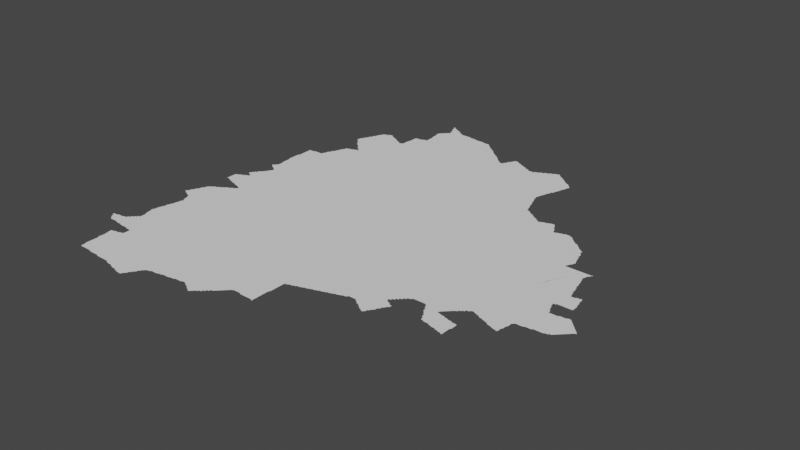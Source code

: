 # Source: new.blend  (saved by Blender 3.3.6; exported with 4.5.12 LTS)
import bpy
from mathutils import Matrix  # noqa: F401  (used for matrix-valued properties, if any)

bpy.ops.wm.read_factory_settings(use_empty=True)
scene = bpy.context.scene
scene.name = 'Scene'

# ---- collections
col_collection = bpy.data.collections.new('Collection'); scene.collection.children.link(col_collection)

# ---- node groups
ng_auto_smooth = bpy.data.node_groups.new('Auto Smooth', 'GeometryNodeTree')
_s = ng_auto_smooth.interface.new_socket(name='Geometry', in_out='OUTPUT', socket_type='NodeSocketGeometry')
_s = ng_auto_smooth.interface.new_socket(name='Geometry', in_out='INPUT', socket_type='NodeSocketGeometry')
_s = ng_auto_smooth.interface.new_socket(name='Angle', in_out='INPUT', socket_type='NodeSocketFloat')
_s.subtype = 'ANGLE'
_s.min_value = 0.0
_s.max_value = 3.142
ng_auto_smooth.is_modifier = True
_N = ng_auto_smooth.nodes; _L = ng_auto_smooth.links
n0 = _N.new('NodeGroupOutput'); n0.name = 'Group Output'; n0.location = (480, -100)
n1 = _N.new('NodeGroupInput'); n1.name = 'Group Input'; n1.location = (-420, -300)
n2 = _N.new('NodeGroupInput'); n2.name = 'Group Input.001'; n2.location = (-60, -100)
n3 = _N.new('GeometryNodeSetShadeSmooth'); n3.name = 'Set Shade Smooth'; n3.location = (120, -100)
n3.domain = 'EDGE'
n4 = _N.new('GeometryNodeSetShadeSmooth'); n4.name = 'Set Shade Smooth.001'; n4.location = (300, -100)
n5 = _N.new('GeometryNodeInputMeshEdgeAngle'); n5.name = 'Edge Angle'; n5.location = (-420, -220)
n6 = _N.new('GeometryNodeInputEdgeSmooth'); n6.name = 'Is Edge Smooth'; n6.location = (-60, -160)
n7 = _N.new('GeometryNodeInputShadeSmooth'); n7.name = 'Is Face Smooth'; n7.location = (-240, -340)
n8 = _N.new('FunctionNodeBooleanMath'); n8.name = 'Boolean Math'; n8.location = (-60, -220)
n9 = _N.new('FunctionNodeCompare'); n9.name = 'Compare'; n9.location = (-240, -180)
n9.operation = 'LESS_EQUAL'
_L.new(n5.outputs[0], n9.inputs[0])
_L.new(n4.outputs[0], n0.inputs[0])
_L.new(n1.outputs[1], n9.inputs[1])
_L.new(n9.outputs[0], n8.inputs[0])
_L.new(n7.outputs[0], n8.inputs[1])
_L.new(n2.outputs[0], n3.inputs[0])
_L.new(n6.outputs[0], n3.inputs[1])
_L.new(n3.outputs[0], n4.inputs[0])
_L.new(n8.outputs[0], n3.inputs[2])
n0.is_active_output = True

# ---- world
world_world = bpy.data.worlds.new('World'); scene.world = world_world
world_world.use_nodes = True; world_world.node_tree.nodes.clear()
_N = world_world.node_tree.nodes; _L = world_world.node_tree.links
n0 = _N.new('ShaderNodeOutputWorld'); n0.name = 'World Output'; n0.location = (300, 300)
n1 = _N.new('ShaderNodeBackground'); n1.name = 'Background'; n1.location = (10, 300)
n1.inputs[0].default_value = (0.05088, 0.05088, 0.05088, 1.0)
_L.new(n1.outputs[0], n0.inputs[0])
n0.is_active_output = True
world_world.color = (0.05088, 0.05088, 0.05088)
world_world.use_sun_shadow = False
world_world.sun_shadow_jitter_overblur = 0.0

# ---- meshes
me_mesh = bpy.data.meshes.new('Mesh')
me_mesh.from_pydata([(77.24, 16.47, -4.217e-08), (77.24, 16.47, -4.162e-08), (77.25, 16.45, -7.658e-08), (77.25, 16.47, -8.301e-08), (77.25, 16.47, -5.716e-08), (77.25, 16.47, -9.988e-08), (77.25, 16.47, -7.491e-08), (77.28, 16.42, -4.217e-08), (77.27, 16.43, -8.309e-08), (77.27, 16.45, -9.926e-08), (77.27, 16.47, -9.159e-08), (77.3, 16.4, -6.126e-08), (77.29, 16.41, -9.652e-08), (77.29, 16.47, -9.969e-08), (77.3, 16.48, -3.329e-08), (77.31, 16.39, -8.647e-08), (77.31, 16.48, -5.427e-08), (77.33, 16.39, -8.928e-08), (77.35, 16.48, -9.482e-08), (77.33, 16.48, -7.708e-08), (77.35, 16.39, -9.094e-08), (77.37, 16.39, -9.215e-08), (77.37, 16.49, -8.6e-08), (77.4, 16.38, -4.578e-08), (77.39, 16.39, -9.614e-08), (77.39, 16.49, -9.7e-08), (77.41, 16.38, -6.187e-08), (77.47, 16.48, -9.988e-08), (77.39, 16.51, -9.27e-08), (77.41, 16.51, -9.76e-08), (77.41, 16.53, -7.468e-08), (77.43, 16.38, -8.431e-08), (77.43, 16.53, -9.76e-08), (77.43, 16.55, -7.468e-08), (77.44, 16.71, -6.761e-08), (77.44, 16.73, -6.73e-08), (77.44, 16.74, -4.439e-08), (77.37, 17.16, -7.783e-08), (77.37, 17.17, -8.032e-08), (77.38, 17.18, -4.412e-08), (77.4, 17.14, -4.162e-08), (77.39, 17.15, -9.352e-08), (77.39, 17.19, -9.317e-08), (77.4, 17.22, -5.438e-08), (77.41, 17.14, -7.753e-08), (77.39, 17.21, -8.85e-08), (77.41, 17.23, -9.856e-08), (77.41, 17.25, -8.407e-08), (77.42, 17.26, -5.771e-08), (77.44, 17.12, -4.162e-08), (77.43, 17.13, -9.11e-08), (77.43, 17.27, -9.477e-08), (77.43, 17.29, -8.424e-08), (77.52, 15.94, -6.4e-08), (77.52, 15.95, -9.391e-08), (77.52, 15.97, -8.928e-08), (77.51, 15.99, -8.647e-08), (77.53, 15.93, -8.848e-08), (77.76, 16.08, -9.988e-08), (77.55, 15.93, -8.952e-08), (77.57, 15.93, -9.488e-08), (77.59, 15.93, -9.159e-08), (77.61, 15.93, -9.469e-08), (77.63, 15.93, -9.58e-08), (77.65, 15.92, -4.717e-08), (77.65, 15.93, -9.77e-08), (77.67, 15.92, -7.667e-08), (77.69, 15.92, -7.491e-08), (77.71, 15.92, -7.708e-08), (77.73, 15.92, -8.866e-08), (77.75, 15.92, -8.563e-08), (77.5, 16.12, -4.439e-08), (77.5, 16.13, -4.994e-08), (77.5, 16.15, -6.948e-08), (77.5, 16.17, -7.708e-08), (77.5, 16.19, -8.751e-08), (77.5, 16.21, -8.563e-08), (77.49, 16.23, -8.721e-08), (77.49, 16.25, -8.99e-08), (77.49, 16.26, -6.4e-08), (77.51, 16.01, -8.99e-08), (77.51, 16.03, -9.316e-08), (77.51, 16.05, -9.076e-08), (77.51, 16.07, -9.468e-08), (77.51, 16.09, -9.505e-08), (77.51, 16.11, -1.013e-07), (77.51, 16.26, -8.798e-08), (77.53, 16.27, -8.823e-08), (77.55, 16.27, -9.134e-08), (77.65, 16.27, -9.988e-08), (77.57, 16.27, -9.273e-08), (77.57, 16.28, -6.049e-08), (77.59, 16.28, -8.157e-08), (77.61, 16.29, -9.614e-08), (77.61, 16.31, -9.202e-08), (77.45, 16.38, -9.518e-08), (77.45, 16.55, -9.618e-08), (77.45, 16.57, -7.468e-08), (77.46, 16.64, -7.994e-08), (77.47, 16.37, -9.158e-08), (77.55, 16.37, -9.93e-08), (77.47, 16.57, -9.665e-08), (77.47, 16.59, -8.498e-08), (77.47, 16.61, -9.002e-08), (77.47, 16.63, -9.525e-08), (77.49, 16.37, -8.975e-08), (77.61, 16.67, -9.988e-08), (77.51, 16.37, -9.414e-08), (77.53, 16.37, -9.511e-08), (77.55, 16.36, -4.717e-08), (77.57, 16.36, -6.73e-08), (77.59, 16.36, -8.005e-08), (77.61, 16.33, -9.174e-08), (77.61, 16.35, -9.971e-08), (77.82, 16.72, -9.988e-08), (77.46, 16.65, -7.658e-08), (77.45, 16.67, -8.639e-08), (77.45, 16.69, -9.854e-08), (77.45, 16.71, -9.77e-08), (77.45, 16.77, -9.334e-08), (77.45, 16.79, -8.564e-08), (77.46, 16.81, -7.28e-08), (77.46, 16.83, -4.661e-08), (77.45, 16.75, -9.64e-08), (77.47, 16.83, -9.692e-08), (77.47, 16.85, -9.267e-08), (77.47, 16.87, -8.905e-08), (77.48, 16.89, -8.731e-08), (77.48, 16.91, -5.29e-08), (77.61, 16.89, -9.988e-08), (77.49, 16.91, -9.761e-08), (77.49, 16.93, -9.104e-08), (77.49, 16.95, -8.796e-08), (77.45, 17.12, -8.716e-08), (77.48, 17.08, -4.412e-08), (77.48, 17.09, -7.799e-08), (77.47, 17.11, -9.196e-08), (77.5, 16.97, -8.157e-08), (77.5, 16.99, -6.187e-08), (77.5, 17.03, -6.68e-08), (77.49, 17.05, -8.917e-08), (77.49, 17.07, -9.534e-08), (77.5, 17.0, -2.411e-08), (77.51, 17.01, -9.203e-08), (77.51, 17.03, -9.869e-08), (77.63, 17.21, -9.988e-08), (77.87, 17.4, -9.988e-08), (77.44, 17.31, -7.218e-08), (77.45, 17.31, -9.616e-08), (77.45, 17.33, -8.566e-08), (77.46, 17.35, -6.409e-08), (77.45, 17.59, -7.871e-08), (77.47, 17.35, -9.681e-08), (77.47, 17.36, -6.835e-08), (77.47, 17.59, -9.411e-08), (77.49, 17.37, -8.946e-08), (77.49, 17.58, -6.459e-08), (77.49, 17.59, -1.169e-07), (77.5, 17.38, -8.124e-08), (77.51, 17.39, -7.787e-08), (77.51, 17.57, -8.49e-08), (77.53, 17.39, -9.419e-08), (77.54, 17.4, -5.868e-08), (77.54, 17.56, -3.329e-08), (77.53, 17.57, -9.036e-08), (77.55, 17.41, -8.472e-08), (77.55, 17.56, -6.972e-08), (77.57, 17.41, -9.848e-08), (77.57, 17.42, -7.025e-08), (77.57, 17.55, -8.565e-08), (77.6, 17.59, -9.988e-08), (77.59, 17.43, -9.079e-08), (77.6, 17.54, -4.162e-08), (77.59, 17.55, -9.246e-08), (77.63, 17.45, -9.866e-08), (77.6, 17.44, -6.541e-08), (77.61, 17.45, -7.92e-08), (77.61, 17.54, -9.065e-08), (77.64, 17.46, -6.193e-08), (77.63, 17.53, -8.633e-08), (77.65, 17.47, -8.834e-08), (77.66, 17.52, -4.439e-08), (77.65, 17.53, -9.43e-08), (77.66, 17.58, -9.988e-08), (77.67, 17.47, -9.926e-08), (77.67, 17.48, -7.068e-08), (77.67, 17.52, -8.502e-08), (77.69, 17.49, -9.407e-08), (77.69, 17.51, -9.954e-08), (77.74, 17.58, -9.988e-08), (77.45, 17.61, -8.99e-08), (77.45, 17.63, -8.99e-08), (77.45, 17.65, -8.99e-08), (77.45, 17.67, -9.204e-08), (77.45, 17.69, -8.376e-08), (77.5, 17.63, -6.243e-08), (77.46, 17.7, -5.903e-08), (77.47, 17.7, -7.38e-08), (77.5, 17.7, -9.988e-08), (77.49, 17.71, -8.971e-08), (77.5, 17.72, -3.329e-08), (77.51, 17.72, -7.38e-08), (77.52, 17.8, -6.354e-08), (77.52, 17.8, -5.868e-08), (77.54, 17.66, -9.988e-08), (77.59, 17.71, -9.988e-08), (77.53, 17.73, -8.971e-08), (77.54, 17.74, -3.329e-08), (77.54, 17.78, -3.329e-08), (77.53, 17.79, -8.826e-08), (77.53, 17.81, -9.294e-08), (77.54, 17.83, -6.796e-08), (77.55, 17.74, -7.38e-08), (77.55, 17.78, -9.36e-08), (77.55, 17.83, -9.677e-08), (77.55, 17.85, -7.55e-08), (77.57, 17.75, -9.079e-08), (77.57, 17.77, -9.514e-08), (77.57, 17.85, -9.926e-08), (77.57, 17.87, -7.484e-08), (77.58, 17.88, -4.217e-08), (77.69, 17.86, -9.988e-08), (77.59, 17.89, -8.959e-08), (77.6, 17.9, -6.023e-08), (77.61, 17.91, -9.542e-08), (77.56, 18.06, -6.354e-08), (77.55, 18.06, -7.01e-08), (77.58, 18.04, -4.217e-08), (77.57, 18.05, -8.959e-08), (77.57, 18.07, -8.869e-08), (77.59, 18.03, -8.141e-08), (77.58, 18.08, -6.389e-08), (77.59, 18.09, -7.177e-08), (77.6, 18.11, -6.187e-08), (77.6, 18.13, -9.141e-08), (77.6, 18.15, -8.299e-08), (77.59, 18.17, -8.685e-08), (77.59, 18.19, -8.928e-08), (77.59, 18.21, -9.094e-08), (77.59, 18.23, -9.439e-08), (77.62, 17.93, -7.295e-08), (77.61, 18.02, -7.295e-08), (77.61, 18.03, -9.848e-08), (77.63, 17.93, -9.049e-08), (77.63, 17.95, -7.877e-08), (77.64, 17.96, -3.329e-08), (77.64, 18.0, -5.868e-08), (77.63, 18.01, -9.317e-08), (77.65, 17.97, -8.587e-08), (77.65, 17.99, -8.879e-08), (77.68, 18.12, -9.988e-08), (77.58, 18.26, -4.162e-08), (77.58, 18.27, -7.296e-08), (77.58, 18.29, -7.454e-08), (77.58, 18.31, -8.389e-08), (77.58, 18.33, -7.491e-08), (77.58, 18.35, -6.73e-08), (77.58, 18.37, -4.994e-08), (77.58, 18.39, -4.661e-08), (77.59, 18.25, -9.839e-08), (77.64, 18.41, -9.988e-08), (77.59, 18.39, -9.692e-08), (77.59, 18.41, -9.549e-08), (77.59, 18.43, -9.488e-08), (77.59, 18.45, -9.477e-08), (77.59, 18.47, -9.111e-08), (77.59, 18.49, -9.156e-08), (77.59, 18.51, -8.928e-08), (77.59, 18.53, -8.99e-08), (77.59, 18.54, -7.325e-08), (77.61, 18.54, -8.299e-08), (77.63, 18.54, -8.74e-08), (77.67, 18.55, -9.373e-08), (77.65, 18.55, -8.848e-08), (77.69, 18.55, -9.392e-08), (77.86, 18.38, -9.988e-08), (77.71, 18.55, -9.188e-08), (77.73, 18.55, -9.698e-08), (77.74, 18.57, -7.497e-08), (77.74, 18.58, -4.412e-08), (77.75, 18.59, -9.328e-08), (77.75, 18.61, -8.45e-08), (77.76, 18.63, -5.693e-08), (77.76, 19.04, -6.825e-08), (77.76, 19.04, -5.771e-08), (77.77, 15.91, -9.127e-08), (77.79, 15.91, -9.385e-08), (77.81, 15.91, -8.997e-08), (77.83, 15.91, -9.385e-08), (77.85, 15.91, -9.275e-08), (77.87, 15.91, -9.241e-08), (77.9, 15.9, -4.439e-08), (77.89, 15.91, -9.848e-08), (77.91, 15.9, -8.022e-08), (77.93, 15.89, -9.513e-08), (77.95, 15.89, -9.002e-08), (77.98, 15.88, -4.606e-08), (77.97, 15.89, -9.577e-08), (77.99, 15.88, -8.621e-08), (78.17, 16.11, -9.988e-08), (78.01, 15.87, -9.172e-08), (78.03, 15.87, -9.073e-08), (78.05, 15.86, -5.76e-08), (78.05, 15.87, -9.769e-08), (78.07, 15.86, -9.347e-08), (78.21, 15.97, -9.969e-08), (77.9, 16.4, -9.988e-08), (78.09, 16.73, -9.988e-08), (78.13, 16.43, -9.988e-08), (78.02, 17.05, -9.988e-08), (78.18, 17.4, -9.988e-08), (77.95, 17.72, -9.988e-08), (77.98, 18.04, -9.988e-08), (78.18, 18.3, -9.988e-08), (77.9, 18.63, -9.988e-08), (78.13, 18.6, -9.988e-08), (77.77, 18.63, -9.58e-08), (77.77, 18.65, -8.454e-08), (77.78, 18.67, -6.733e-08), (77.79, 18.67, -9.926e-08), (77.8, 18.71, -7.67e-08), (77.8, 18.72, -4.439e-08), (77.79, 18.69, -9.237e-08), (77.81, 18.73, -9.628e-08), (77.81, 18.75, -8.407e-08), (77.82, 18.76, -5.771e-08), (77.83, 18.77, -9.597e-08), (77.84, 18.8, -4.528e-08), (77.83, 18.79, -9.242e-08), (77.85, 18.8, -7.759e-08), (77.87, 18.81, -8.738e-08), (77.89, 18.81, -9.644e-08), (77.9, 18.82, -3.329e-08), (77.91, 18.82, -7.438e-08), (77.91, 18.87, -7.468e-08), (77.93, 18.83, -8.48e-08), (77.93, 18.85, -7.468e-08), (77.93, 18.87, -9.362e-08), (77.95, 18.85, -9.742e-08), (77.95, 18.83, -9.951e-08), (78.31, 18.83, -9.988e-08), (77.78, 19.02, -6.703e-08), (77.77, 19.03, -9.399e-08), (77.77, 19.05, -9.483e-08), (77.77, 19.07, -8.533e-08), (77.78, 19.09, -6.409e-08), (77.8, 19.0, -6.703e-08), (77.79, 19.01, -9.195e-08), (77.79, 19.09, -9.681e-08), (77.79, 19.11, -8.694e-08), (77.8, 19.13, -6.638e-08), (77.82, 18.97, -7.275e-08), (77.81, 18.99, -9.399e-08), (77.92, 19.15, -9.988e-08), (77.81, 19.13, -9.848e-08), (77.81, 19.15, -8.684e-08), (77.82, 19.17, -6.541e-08), (77.83, 18.95, -7.135e-08), (77.83, 18.97, -9.587e-08), (77.83, 19.17, -9.926e-08), (77.83, 19.19, -8.558e-08), (77.85, 18.93, -7.135e-08), (77.85, 18.95, -9.785e-08), (77.88, 18.91, -7.037e-08), (77.87, 18.93, -9.516e-08), (77.85, 19.21, -9.851e-08), (77.89, 18.89, -8.786e-08), (77.89, 18.91, -9.76e-08), (77.91, 18.89, -9.361e-08), (78.12, 19.05, -9.988e-08), (77.84, 19.21, -7.058e-08), (77.85, 19.23, -8.878e-08), (77.86, 19.25, -7.38e-08), (77.86, 19.26, -2.7e-08), (77.88, 19.29, -7.67e-08), (77.88, 19.3, -3.329e-08), (77.87, 19.27, -9.574e-08), (77.89, 19.3, -8.32e-08), (77.91, 19.31, -8.711e-08), (77.93, 19.31, -9.848e-08), (77.93, 19.32, -7.96e-08), (77.95, 19.33, -8.6e-08), (77.99, 19.31, -9.751e-08), (77.97, 19.33, -7.751e-08), (77.98, 19.32, -4.412e-08), (78.03, 19.29, -9.092e-08), (78.01, 19.3, -7.753e-08), (78.02, 19.3, -4.162e-08), (78.06, 19.28, -6.526e-08), (78.05, 19.28, -7.38e-08), (78.07, 19.27, -8.848e-08), (78.09, 15.85, -8.823e-08), (78.11, 15.85, -9.134e-08), (78.13, 15.84, -4.528e-08), (78.13, 15.84, -5.527e-08), (78.12, 15.85, -9.739e-08), (78.13, 15.85, -9.137e-08), (78.14, 15.85, -6.748e-08), (78.15, 15.87, -8.978e-08), (78.17, 15.91, -9.743e-08), (78.16, 15.88, -6.594e-08), (78.17, 15.89, -8.144e-08), (78.19, 15.93, -8.637e-08), (78.18, 15.91, -6.973e-08), (78.2, 15.94, -4.412e-08), (78.21, 15.95, -8.282e-08), (78.23, 15.99, -9.508e-08), (78.22, 15.97, -7.166e-08), (78.24, 16.0, -5.527e-08), (78.42, 16.22, -9.988e-08), (78.25, 16.01, -8.547e-08), (78.27, 16.02, -6.784e-08), (78.29, 16.02, -4.661e-08), (78.29, 16.03, -9.692e-08), (78.31, 16.03, -9.215e-08), (78.33, 16.03, -8.92e-08), (78.35, 16.03, -8.978e-08), (78.37, 16.04, -8.016e-08), (78.39, 16.04, -6.73e-08), (78.63, 16.35, -9.988e-08), (78.43, 16.62, -9.988e-08), (78.37, 17.06, -9.988e-08), (78.34, 16.84, -9.988e-08), (78.25, 17.72, -9.988e-08), (78.48, 17.47, -9.988e-08), (78.5, 17.63, -9.676e-08), (78.55, 17.77, -9.988e-08), (78.29, 17.98, -9.988e-08), (78.48, 18.52, -9.988e-08), (78.17, 19.23, -9.807e-08), (78.5, 19.17, -9.988e-08), (78.09, 19.25, -9.726e-08), (78.09, 19.26, -7.058e-08), (78.11, 19.25, -8.584e-08), (78.13, 19.23, -9.848e-08), (78.13, 19.24, -6.638e-08), (78.15, 19.23, -8.536e-08), (78.18, 19.25, -8.359e-08), (78.18, 19.27, -8.423e-08), (78.18, 19.29, -7.556e-08), (78.18, 19.31, -4.994e-08), (78.18, 19.32, -4.162e-08), (78.24, 19.3, -9.988e-08), (78.19, 19.33, -9.583e-08), (78.19, 19.35, -9.228e-08), (78.19, 19.37, -9.144e-08), (78.19, 19.39, -9.038e-08), (78.19, 19.42, -7.12e-08), (78.19, 19.41, -9.496e-08), (78.21, 19.43, -8.48e-08), (78.23, 19.43, -8.963e-08), (78.25, 19.43, -9.525e-08), (78.26, 19.44, -4.578e-08), (78.27, 19.44, -7.425e-08), (78.29, 19.45, -8.49e-08), (78.31, 19.45, -9.381e-08), (78.31, 19.47, -8.756e-08), (78.31, 19.49, -9.257e-08), (78.31, 19.51, -9.783e-08), (78.48, 19.46, -9.988e-08), (78.3, 19.56, -4.578e-08), (78.3, 19.57, -6.187e-08), (78.3, 19.59, -8.114e-08), (78.3, 19.61, -8.359e-08), (78.29, 19.63, -8.721e-08), (78.29, 19.65, -8.952e-08), (78.29, 19.67, -7.981e-08), (78.3, 19.68, -3.329e-08), (78.31, 19.53, -9.228e-08), (78.31, 19.55, -9.664e-08), (78.31, 19.69, -1.002e-07), (78.32, 19.7, -3.329e-08), (78.33, 19.71, -9.026e-08), (78.34, 19.72, -4.217e-08), (78.34, 19.83, -5.693e-08), (78.35, 19.73, -8.16e-08), (78.36, 19.74, -5.327e-08), (78.36, 19.78, -4.439e-08), (78.36, 19.79, -7.616e-08), (78.35, 19.81, -8.737e-08), (78.35, 19.83, -9.683e-08), (78.37, 19.75, -9.736e-08), (78.37, 19.77, -9.328e-08), (78.41, 19.85, -1.097e-07), (78.49, 19.67, -9.988e-08), (78.32, 19.88, -3.329e-08), (78.32, 19.89, -7.277e-08), (78.31, 19.9, -4.994e-08), (78.31, 19.9, -5.993e-08), (78.31, 19.9, -9.988e-08), (78.31, 19.9, -5.993e-08), (78.31, 19.9, -3.329e-08), (78.31, 19.91, -4.162e-08), (78.31, 19.91, -4.217e-08), (78.32, 19.9, -6.076e-08), (78.33, 19.85, -8.362e-08), (78.33, 19.87, -9.136e-08), (78.33, 19.89, -8.959e-08), (78.32, 19.9, -4.162e-08), (78.35, 19.87, -9.928e-08), (78.35, 19.88, -7.01e-08), (78.37, 19.85, -9.988e-08), (78.37, 19.87, -8.437e-08), (78.39, 19.85, -9.419e-08), (78.38, 19.86, -5.868e-08), (78.4, 16.04, -6.575e-08), (78.41, 16.05, -9.899e-08), (78.43, 16.05, -9.82e-08), (78.45, 16.05, -9.507e-08), (78.47, 16.05, -8.721e-08), (78.49, 16.06, -7.852e-08), (78.51, 16.06, -6.842e-08), (78.52, 16.06, -4.439e-08), (78.53, 16.07, -9.536e-08), (78.55, 16.07, -9.073e-08), (78.57, 16.07, -8.975e-08), (78.59, 16.07, -8.685e-08), (78.61, 16.08, -8.309e-08), (78.63, 16.08, -7.889e-08), (78.66, 16.06, -8.559e-08), (78.65, 16.07, -9.458e-08), (78.67, 16.06, -7.46e-08), (78.7, 16.04, -7.836e-08), (78.69, 16.05, -9.876e-08), (78.71, 16.03, -8.536e-08), (78.79, 16.64, -9.988e-08), (78.63, 16.83, -9.988e-08), (78.8, 17.19, -9.988e-08), (78.8, 17.51, -9.988e-08), (78.87, 18.02, -9.988e-08), (78.88, 17.73, -9.988e-08), (78.5, 18.14, -9.988e-08), (78.75, 18.23, -9.988e-08), (78.8, 18.5, -9.988e-08), (78.6, 18.87, -9.988e-08), (78.78, 18.72, -9.988e-08), (78.91, 19.13, -9.988e-08), (78.72, 19.41, -9.988e-08), (78.43, 19.83, -9.221e-08), (78.45, 19.81, -9.618e-08), (78.45, 19.82, -7.01e-08), (78.49, 19.79, -9.846e-08), (78.48, 19.8, -7.873e-08), (78.47, 19.81, -8.437e-08), (78.51, 19.79, -9.253e-08), (78.53, 19.79, -9.433e-08), (78.55, 19.79, -9.156e-08), (78.57, 19.79, -8.876e-08), (78.59, 19.79, -8.647e-08), (78.63, 19.78, -9.447e-08), (78.61, 19.78, -8.299e-08), (78.67, 19.77, -9.873e-08), (78.65, 19.78, -6.73e-08), (78.67, 19.78, -4.756e-08), (78.72, 19.72, -9.988e-08), (78.69, 19.77, -9.364e-08), (78.71, 19.77, -9.188e-08), (78.42, 19.84, -4.162e-08), (78.73, 16.02, -7.311e-08), (78.73, 16.03, -9.833e-08), (78.75, 16.01, -8.029e-08), (78.75, 16.14, -9.988e-08), (78.76, 16.02, -6.023e-08), (78.77, 16.03, -9.399e-08), (78.78, 16.04, -6.703e-08), (78.79, 16.05, -9.5e-08), (78.93, 16.32, -9.988e-08), (78.81, 16.06, -7.135e-08), (78.81, 16.07, -9.186e-08), (78.83, 16.07, -7.491e-08), (78.83, 16.09, -9.76e-08), (78.85, 16.11, -9.742e-08), (78.87, 16.13, -9.968e-08), (78.85, 16.09, -7.469e-08), (78.87, 16.11, -7.732e-08), (78.89, 16.13, -7.067e-08), (78.93, 16.17, -9.625e-08), (78.9, 16.14, -3.329e-08), (78.91, 16.15, -8.437e-08), (78.92, 16.16, -4.217e-08), (78.95, 16.19, -8.92e-08), (78.94, 16.18, -5.327e-08), (78.96, 16.2, -5.28e-08), (78.97, 16.21, -9.185e-08), (78.98, 16.22, -6.126e-08), (78.99, 16.23, -9.306e-08), (79.01, 16.24, -7.401e-08), (79.03, 16.24, -8.614e-08), (79.07, 16.48, -9.988e-08), (78.93, 16.65, -8.74e-08), (78.86, 16.87, -9.988e-08), (79.0, 16.81, -9.988e-08), (78.93, 16.97, -9.988e-08), (78.94, 16.92, -2.497e-08), (78.93, 17.24, -9.676e-08), (79.25, 16.97, -9.988e-08), (79.13, 17.27, -9.988e-08), (78.93, 17.44, -9.676e-08), (78.92, 17.32, -4.994e-08), (79.24, 17.52, -9.988e-08), (79.01, 17.87, -9.676e-08), (78.88, 18.26, -9.988e-08), (78.94, 18.26, -2.497e-08), (78.94, 18.35, -7.491e-08), (79.05, 18.53, -9.988e-08), (79.01, 18.91, -9.988e-08), (78.93, 18.68, -9.364e-08), (79.04, 18.69, -9.988e-08), (79.06, 19.37, -9.988e-08), (78.91, 19.51, -9.676e-08), (79.0, 19.55, -9.988e-08), (78.73, 19.77, -9.076e-08), (78.75, 19.77, -9.195e-08), (78.77, 19.77, -8.756e-08), (78.81, 19.76, -9.785e-08), (78.79, 19.76, -8.468e-08), (78.89, 19.62, -9.988e-08), (78.85, 19.75, -8.877e-08), (78.83, 19.76, -7.138e-08), (78.84, 19.76, -3.329e-08), (78.89, 19.71, -9.355e-08), (78.87, 19.73, -8.638e-08), (78.86, 19.74, -5.327e-08), (78.88, 19.72, -6.023e-08), (78.91, 19.69, -1.092e-07), (78.91, 19.7, -7.132e-08), (78.93, 19.67, -9.926e-08), (78.93, 19.69, -7.491e-08), (78.97, 19.65, -1.19e-07), (78.96, 19.66, -3.329e-08), (78.99, 19.63, -8.671e-08), (78.98, 19.64, -5.527e-08), (79.01, 19.61, -9.306e-08), (79.0, 19.62, -6.126e-08), (79.03, 19.59, -9.587e-08), (79.03, 19.6, -6.796e-08), (79.05, 16.24, -8.234e-08), (79.07, 16.24, -9.138e-08), (79.09, 16.23, -9.771e-08), (79.11, 16.23, -9.27e-08), (79.13, 16.23, -9.419e-08), (79.15, 16.23, -9.427e-08), (79.17, 16.23, -9.202e-08), (79.19, 16.23, -9.58e-08), (79.21, 16.22, -4.717e-08), (79.21, 16.23, -9.77e-08), (79.21, 16.25, -9.988e-08), (79.22, 16.27, -9.147e-08), (79.22, 16.22, -4.439e-08), (79.22, 16.23, -8.324e-08), (79.22, 16.25, -8.517e-08), (79.22, 16.29, -8.74e-08), (79.22, 16.31, -8.74e-08), (79.24, 16.67, -9.988e-08), (79.23, 16.53, -9.857e-08), (79.23, 16.42, -9.298e-08), (79.22, 16.33, -8.74e-08), (79.22, 16.35, -8.74e-08), (79.22, 16.37, -8.74e-08), (79.22, 16.39, -8.74e-08), (79.23, 16.41, -8.848e-08), (79.23, 16.46, -8.99e-08), (79.23, 16.49, -8.99e-08), (79.23, 16.55, -9.381e-08), (79.25, 16.56, -8.152e-08), (79.26, 16.56, -5.951e-08), (79.27, 16.57, -9.603e-08), (79.29, 16.57, -8.942e-08), (79.31, 16.58, -7.955e-08), (79.32, 16.58, -5.375e-08), (79.33, 16.59, -9.603e-08), (79.39, 16.61, -9.86e-08), (79.35, 16.59, -8.827e-08), (79.39, 17.17, -9.988e-08), (79.13, 17.89, -9.364e-08), (79.26, 17.77, -9.988e-08), (79.28, 17.99, -9.988e-08), (79.37, 17.87, -8.74e-08), (79.13, 18.24, -9.988e-08), (79.61, 18.3, -9.988e-08), (79.47, 18.55, -9.988e-08), (79.29, 18.8, -9.988e-08), (79.29, 19.1, -9.988e-08), (79.13, 19.51, -9.294e-08), (79.17, 19.48, -8.685e-08), (79.15, 19.49, -9.587e-08), (79.14, 19.5, -6.597e-08), (79.17, 19.47, -9.76e-08), (79.19, 19.47, -8.814e-08), (79.3, 19.46, -9.988e-08), (79.21, 19.47, -9.907e-08), (79.22, 19.5, -6.193e-08), (79.21, 19.49, -9.518e-08), (79.23, 19.51, -9.299e-08), (79.05, 19.57, -9.848e-08), (79.05, 19.59, -7.491e-08), (79.07, 19.57, -7.838e-08), (79.11, 19.53, -8.805e-08), (79.09, 19.55, -8.403e-08), (79.08, 19.56, -3.329e-08), (79.1, 19.54, -4.217e-08), (79.12, 19.52, -6.326e-08), (79.23, 19.53, -8.144e-08), (79.24, 19.54, -4.412e-08), (79.25, 19.55, -9.223e-08), (79.26, 19.57, -7.016e-08), (79.26, 19.58, -3.329e-08), (79.27, 19.59, -8.826e-08), (79.28, 19.6, -6.633e-08), (79.29, 19.59, -9.681e-08), (79.29, 19.6, -6.409e-08), (79.31, 19.59, -8.264e-08), (79.35, 19.57, -9.255e-08), (79.33, 19.57, -9.597e-08), (79.32, 19.58, -5.771e-08), (79.37, 16.6, -7.937e-08), (79.38, 16.6, -4.528e-08), (79.41, 16.61, -8.777e-08), (79.45, 16.63, -9.923e-08), (79.43, 16.62, -7.711e-08), (79.44, 16.62, -4.439e-08), (79.47, 16.63, -8.694e-08), (79.49, 16.64, -7.513e-08), (79.5, 16.64, -4.439e-08), (79.57, 16.86, -9.988e-08), (79.51, 16.65, -9.513e-08), (79.53, 16.65, -8.738e-08), (79.55, 16.66, -7.142e-08), (79.56, 16.66, -6.444e-08), (79.57, 16.67, -9.246e-08), (79.63, 16.69, -9.66e-08), (79.59, 16.67, -8.738e-08), (79.61, 16.68, -6.825e-08), (79.69, 16.71, -9.81e-08), (79.62, 16.68, -3.329e-08), (79.65, 16.69, -8.529e-08), (79.67, 16.7, -6.972e-08), (79.56, 17.35, -9.988e-08), (79.67, 17.12, -9.988e-08), (79.56, 17.62, -9.988e-08), (79.77, 17.54, -9.988e-08), (79.45, 17.85, -8.74e-08), (79.53, 18.0, -9.988e-08), (79.58, 17.84, -9.988e-08), (79.65, 18.81, -9.988e-08), (79.52, 19.28, -9.988e-08), (79.68, 19.06, -9.988e-08), (79.45, 19.51, -9.72e-08), (79.43, 19.53, -8.098e-08), (79.49, 19.49, -9.498e-08), (79.47, 19.51, -8.107e-08), (79.48, 19.5, -5.438e-08), (79.51, 19.49, -8.147e-08), (79.53, 19.49, -8.684e-08), (79.55, 19.49, -9.848e-08), (79.55, 19.5, -6.638e-08), (79.72, 19.43, -9.988e-08), (79.57, 19.51, -8.684e-08), (79.59, 19.51, -9.848e-08), (79.37, 19.55, -9.597e-08), (79.36, 19.56, -5.771e-08), (79.39, 19.55, -8.142e-08), (79.41, 19.53, -9.419e-08), (79.4, 19.54, -5.28e-08), (79.44, 19.52, -5.438e-08), (79.59, 19.52, -6.638e-08), (79.61, 19.53, -8.684e-08), (79.63, 19.53, -9.848e-08), (79.63, 19.54, -6.638e-08), (79.65, 19.55, -8.684e-08), (79.67, 19.55, -9.848e-08), (79.67, 19.56, -6.835e-08), (79.93, 16.64, -6.516e-08), (79.95, 16.63, -8.494e-08), (79.96, 16.64, -5.438e-08), (79.68, 16.7, -3.329e-08), (79.73, 16.73, -9.892e-08), (79.71, 16.71, -8.407e-08), (79.73, 16.72, -6.459e-08), (79.75, 16.73, -9.089e-08), (79.77, 16.73, -9.646e-08), (79.79, 16.73, -8.424e-08), (79.96, 17.13, -9.988e-08), (79.81, 16.72, -6.95e-08), (79.81, 16.73, -9.643e-08), (79.84, 16.7, -4.217e-08), (79.83, 16.71, -8.978e-08), (79.85, 16.69, -8.144e-08), (79.87, 16.69, -9.727e-08), (79.87, 16.68, -6.95e-08), (79.9, 16.66, -6.943e-08), (79.89, 16.67, -8.94e-08), (79.91, 16.65, -7.877e-08), (79.9, 16.75, -9.988e-08), (79.93, 16.65, -9.677e-08), (79.99, 16.87, -9.851e-08), (79.97, 16.65, -9.403e-08), (79.97, 16.67, -9.76e-08), (79.99, 16.69, -8.928e-08), (80.01, 16.73, -9.672e-08), (79.98, 16.67, -6.835e-08), (80.01, 16.71, -8.288e-08), (79.99, 16.89, -9.46e-08), (79.88, 17.34, -9.988e-08), (80.0, 17.64, -9.988e-08), (79.85, 17.93, -9.988e-08), (80.02, 17.86, -8.74e-08), (79.99, 18.27, -9.988e-08), (79.95, 18.57, -9.988e-08), (79.91, 18.89, -9.692e-08), (79.94, 18.81, -9.444e-08), (79.93, 18.83, -9.705e-08), (79.92, 18.87, -9.131e-08), (79.93, 18.85, -9.107e-08), (79.95, 18.79, -9.324e-08), (79.94, 18.82, -4.162e-08), (80.01, 18.75, -9.847e-08), (79.97, 18.79, -7.645e-08), (79.99, 18.77, -8.94e-08), (79.98, 18.78, -4.162e-08), (79.89, 18.95, -9.88e-08), (79.88, 18.99, -9.423e-08), (79.86, 19.07, -9.174e-08), (79.86, 19.05, -8.373e-08), (79.87, 19.09, -8.996e-08), (79.87, 19.01, -9.43e-08), (79.87, 19.03, -8.694e-08), (79.87, 19.11, -9.328e-08), (79.91, 18.91, -9.204e-08), (79.89, 18.97, -8.694e-08), (79.88, 19.0, -4.439e-08), (79.88, 19.12, -6.604e-08), (79.88, 19.13, -7.513e-08), (79.89, 19.15, -8.777e-08), (79.89, 19.17, -9.597e-08), (79.9, 19.19, -8.771e-08), (79.9, 18.93, -7.142e-08), (79.9, 18.94, -4.439e-08), (79.9, 19.18, -5.375e-08), (79.92, 18.88, -4.162e-08), (79.91, 19.23, -9.981e-08), (79.87, 19.39, -9.988e-08), (79.86, 19.52, -8.884e-08), (79.87, 19.51, -8.666e-08), (79.93, 19.25, -9.499e-08), (79.91, 19.48, -8.686e-08), (79.89, 19.49, -9.492e-08), (79.88, 19.5, -6.354e-08), (79.91, 19.21, -8.914e-08), (79.93, 19.27, -8.677e-08), (79.91, 19.47, -9.848e-08), (79.92, 19.23, -5.993e-08), (79.95, 19.31, -9.041e-08), (79.94, 19.46, -6.995e-08), (79.93, 19.47, -7.948e-08), (79.94, 19.28, -3.329e-08), (79.94, 19.29, -6.992e-08), (79.95, 19.33, -9.43e-08), (79.96, 19.35, -9.289e-08), (79.96, 19.44, -7.907e-08), (79.95, 19.45, -8.791e-08), (79.96, 19.34, -4.412e-08), (79.97, 19.37, -8.827e-08), (79.97, 19.39, -9.603e-08), (79.97, 19.43, -9.306e-08), (79.98, 19.4, -8.016e-08), (79.98, 19.41, -8.209e-08), (79.98, 19.42, -7.288e-08), (79.69, 19.57, -8.785e-08), (79.71, 19.57, -9.926e-08), (79.71, 19.58, -7.058e-08), (79.73, 19.59, -8.785e-08), (79.79, 19.57, -9.376e-08), (79.75, 19.59, -1.299e-07), (79.75, 19.6, -5.993e-08), (79.75, 19.6, -7.15e-08), (79.75, 19.6, -3.329e-08), (79.76, 19.6, -6.076e-08), (79.75, 19.6, -5.438e-08), (79.77, 19.59, -8.557e-08), (79.76, 19.6, -3.329e-08), (79.78, 19.58, -5.327e-08), (79.81, 19.55, -9.587e-08), (79.81, 19.56, -6.748e-08), (79.83, 19.53, -9.926e-08), (79.83, 19.55, -7.577e-08), (79.85, 19.53, -8.309e-08), (80.0, 16.7, -4.162e-08), (80.01, 16.85, -9.926e-08), (80.01, 16.86, -7.418e-08), (80.01, 16.89, -7.732e-08), (80.01, 16.91, -9.46e-08), (80.02, 16.74, -5.771e-08), (80.03, 16.75, -8.536e-08), (80.03, 16.77, -9.926e-08), (80.05, 16.83, -9.569e-08), (80.03, 16.85, -8.595e-08), (80.03, 16.91, -7.732e-08), (80.03, 16.93, -9.926e-08), (80.04, 16.77, -7.068e-08), (80.05, 16.79, -9.196e-08), (80.07, 16.81, -8.409e-08), (80.04, 16.84, -6.193e-08), (80.05, 16.93, -7.732e-08), (80.05, 16.95, -9.499e-08), (80.06, 16.8, -4.412e-08), (80.07, 16.83, -7.937e-08), (80.07, 16.95, -7.829e-08), (80.28, 16.96, -5.438e-08), (80.3, 16.92, -4.162e-08), (80.29, 16.93, -8.925e-08), (80.29, 16.95, -9.41e-08), (80.32, 16.89, -7.195e-08), (80.31, 16.91, -9.079e-08), (80.07, 16.97, -9.76e-08), (80.09, 16.99, -9.601e-08), (80.18, 17.37, -9.988e-08), (80.09, 16.97, -7.468e-08), (80.11, 16.99, -7.44e-08), (80.12, 17.0, -6.627e-08), (80.13, 17.01, -9.915e-08), (80.15, 17.01, -9.854e-08), (80.17, 17.01, -9.276e-08), (80.19, 17.01, -9.275e-08), (80.31, 17.11, -9.988e-08), (80.21, 17.01, -9.275e-08), (80.23, 17.01, -9.434e-08), (80.26, 16.99, -8.266e-08), (80.25, 17.01, -9.282e-08), (80.27, 16.97, -8.238e-08), (80.27, 16.99, -9.677e-08), (80.33, 16.97, -9.988e-08), (80.47, 17.31, -9.988e-08), (80.29, 17.63, -9.988e-08), (80.14, 17.8, -9.988e-08), (80.1, 17.86, -4.994e-08), (80.14, 17.92, -9.988e-08), (80.24, 17.88, -8.74e-08), (80.21, 18.03, -9.988e-08), (80.29, 18.28, -9.988e-08), (80.28, 18.54, -9.988e-08), (80.15, 18.67, -9.867e-08), (80.05, 18.73, -9.581e-08), (80.01, 18.76, -6.516e-08), (80.03, 18.75, -7.877e-08), (80.04, 18.74, -4.162e-08), (80.11, 18.69, -9.539e-08), (80.07, 18.71, -9.677e-08), (80.07, 18.72, -6.516e-08), (80.09, 18.71, -7.877e-08), (80.1, 18.7, -4.162e-08), (80.13, 18.67, -9.674e-08), (80.13, 18.68, -6.95e-08), (80.16, 18.68, -3.329e-08), (80.17, 18.68, -6.972e-08), (80.19, 18.69, -8.529e-08), (80.21, 18.69, -9.23e-08), (80.22, 18.7, -3.329e-08), (80.3, 18.68, -1.111e-07), (80.23, 18.7, -6.972e-08), (80.25, 18.71, -8.529e-08), (80.29, 18.69, -9.175e-08), (80.27, 18.71, -9.023e-08), (80.28, 18.71, -7.01e-08), (80.33, 18.63, -8.664e-08), (80.31, 18.65, -9.223e-08), (80.3, 18.67, -7.67e-08), (80.34, 16.85, -6.516e-08), (80.33, 16.87, -8.573e-08), (80.33, 16.89, -9.926e-08), (80.36, 16.82, -4.162e-08), (80.35, 16.83, -8.377e-08), (80.35, 16.85, -9.855e-08), (80.41, 16.97, -1.017e-07), (80.37, 16.82, -7.14e-08), (80.39, 16.81, -9.099e-08), (80.41, 16.81, -9.002e-08), (80.44, 16.8, -7.131e-08), (80.43, 16.81, -9.577e-08), (80.5, 16.87, -9.988e-08), (80.45, 16.8, -9.518e-08), (80.45, 16.96, -6.859e-08), (80.47, 16.79, -8.707e-08), (80.47, 16.95, -9.407e-08), (80.49, 16.79, -9.073e-08), (80.49, 16.95, -8.897e-08), (80.51, 16.78, -5.76e-08), (80.51, 16.79, -9.848e-08), (80.51, 16.94, -8.386e-08), (80.53, 16.78, -8.016e-08), (80.53, 16.94, -7.419e-08), (80.55, 16.77, -9.545e-08), (80.55, 16.93, -9.447e-08), (80.54, 16.94, -4.439e-08), (80.58, 16.76, -3.329e-08), (80.57, 16.77, -9.164e-08), (80.59, 16.81, -9.461e-08), (80.59, 16.93, -9.407e-08), (80.57, 16.93, -9.111e-08), (80.59, 16.76, -5.29e-08), (80.59, 16.77, -9.156e-08), (80.59, 16.79, -9.144e-08), (80.59, 16.83, -9.364e-08), (80.59, 16.85, -9.536e-08), (80.6, 16.86, -4.439e-08), (80.6, 16.87, -4.994e-08), (80.6, 16.89, -6.73e-08), (80.6, 16.91, -7.491e-08), (80.6, 16.92, -6.193e-08), (80.39, 16.99, -8.776e-08), (80.39, 16.97, -9.091e-08), (80.4, 17.0, -6.644e-08), (80.41, 17.01, -8.768e-08), (80.43, 16.96, -8.089e-08), (80.42, 17.02, -5.327e-08), (80.43, 17.03, -9.05e-08), (80.44, 17.04, -6.126e-08), (80.45, 17.05, -8.833e-08), (80.46, 16.96, -3.329e-08), (80.46, 17.06, -6.703e-08), (80.47, 17.07, -9.399e-08), (80.49, 17.08, -7.132e-08), (80.49, 17.09, -9.587e-08), (80.51, 17.11, -9.624e-08), (80.53, 17.13, -9.906e-08), (80.51, 17.1, -7.391e-08), (80.53, 17.11, -7.627e-08), (80.55, 17.13, -7.894e-08), (80.56, 17.14, -8.713e-08), (80.57, 17.15, -8.719e-08), (80.6, 17.14, -4.528e-08), (80.59, 17.15, -8.79e-08), (80.61, 17.14, -7.88e-08), (80.72, 17.33, -9.988e-08), (80.63, 17.13, -9.692e-08), (80.54, 17.7, -9.988e-08), (80.42, 17.8, -9.988e-08), (80.54, 18.09, -9.988e-08), (80.49, 17.88, -7.491e-08), (80.57, 17.9, -9.988e-08), (80.71, 17.78, -9.988e-08), (80.6, 17.86, -4.994e-08), (80.51, 18.52, -9.988e-08), (80.64, 18.37, -9.988e-08), (80.57, 18.55, -9.33e-08), (80.59, 18.53, -9.456e-08), (80.59, 18.54, -7.283e-08), (80.61, 18.53, -7.408e-08), (80.65, 18.49, -8.889e-08), (80.63, 18.51, -8.437e-08), (80.62, 18.52, -3.329e-08), (80.34, 18.6, -8.311e-08), (80.33, 18.61, -9.597e-08), (80.32, 18.64, -4.412e-08), (80.35, 18.59, -9.349e-08), (80.37, 18.59, -9.857e-08), (80.37, 18.6, -6.144e-08), (80.39, 18.6, -8.548e-08), (80.41, 18.61, -8.823e-08), (80.43, 18.61, -9.12e-08), (80.44, 18.62, -3.329e-08), (80.45, 18.62, -6.326e-08), (80.47, 18.62, -8.651e-08), (80.49, 18.61, -9.926e-08), (80.49, 18.62, -7.693e-08), (80.51, 18.61, -7.794e-08), (80.53, 18.59, -8.768e-08), (80.52, 18.6, -4.217e-08), (80.55, 18.57, -9.185e-08), (80.54, 18.58, -5.28e-08), (80.56, 18.56, -6.873e-08), (80.65, 17.12, -8.06e-08), (80.65, 17.13, -9.848e-08), (80.67, 17.11, -8.49e-08), (80.7, 17.1, -4.439e-08), (80.69, 17.11, -9.369e-08), (80.71, 17.1, -7.616e-08), (80.73, 17.09, -9.136e-08), (80.75, 17.08, -5.693e-08), (80.75, 17.09, -9.974e-08), (80.77, 17.07, -8.362e-08), (80.8, 17.06, -4.162e-08), (80.79, 17.07, -9.598e-08), (80.81, 17.06, -8.403e-08), (80.83, 17.05, -8.751e-08), (80.87, 17.09, -9.476e-08), (80.86, 17.04, -5.951e-08), (80.85, 17.05, -9.562e-08), (80.86, 17.04, -6.193e-08), (80.87, 17.05, -8.721e-08), (80.87, 17.07, -8.942e-08), (80.88, 17.13, -8.556e-08), (80.89, 17.17, -9.59e-08), (80.89, 17.19, -9.254e-08), (80.91, 17.21, -9.735e-08), (80.88, 17.1, -3.329e-08), (80.88, 17.11, -6.187e-08), (80.89, 17.15, -8.674e-08), (80.9, 17.2, -4.162e-08), (80.93, 17.21, -9.159e-08), (81.0, 17.28, -9.988e-08), (80.95, 17.21, -9.018e-08), (80.83, 17.61, -9.988e-08), (80.97, 17.42, -9.988e-08), (80.94, 17.57, -9.988e-08), (80.76, 17.89, -9.364e-08), (80.8, 17.85, -8.74e-08), (80.88, 17.83, -9.988e-08), (81.01, 17.7, -9.988e-08), (80.96, 17.82, -9.988e-08), (80.9, 18.16, -9.908e-08), (80.75, 18.21, -9.964e-08), (80.73, 18.18, -9.358e-08), (80.73, 18.16, -8.449e-08), (80.74, 18.19, -8.489e-08), (80.74, 18.16, -8.359e-08), (80.74, 18.18, -4.412e-08), (80.76, 18.22, -6.432e-08), (80.76, 18.23, -7.38e-08), (80.79, 18.16, -8.347e-08), (80.81, 18.16, -7.915e-08), (80.83, 18.16, -8.324e-08), (80.85, 18.16, -8.324e-08), (80.87, 18.16, -8.324e-08), (80.97, 17.93, -9.998e-08), (80.91, 18.16, -9.542e-08), (80.89, 18.16, -8.886e-08), (80.95, 18.03, -9.506e-08), (80.94, 18.09, -8.507e-08), (80.95, 18.13, -9.755e-08), (80.97, 18.15, -9.413e-08), (80.93, 18.16, -8.74e-08), (80.97, 17.95, -9.433e-08), (80.96, 18.01, -7.485e-08), (80.95, 18.05, -8.874e-08), (80.94, 18.07, -8.334e-08), (80.95, 18.11, -8.437e-08), (80.95, 18.16, -8.74e-08), (80.64, 18.5, -4.412e-08), (80.67, 18.47, -9.317e-08), (80.66, 18.48, -6.126e-08), (80.71, 18.43, -9.336e-08), (80.69, 18.45, -9.677e-08), (80.69, 18.46, -7.132e-08), (80.73, 18.39, -8.865e-08), (80.71, 18.41, -9.848e-08), (80.71, 18.45, -7.491e-08), (80.75, 18.31, -9.283e-08), (80.74, 18.35, -7.802e-08), (80.73, 18.35, -9.77e-08), (80.73, 18.37, -8.894e-08), (80.72, 18.41, -5.993e-08), (80.76, 18.27, -8.947e-08), (80.75, 18.29, -9.603e-08), (80.74, 18.33, -8.152e-08), (80.77, 18.25, -8.823e-08), (80.76, 18.28, -5.375e-08), (80.97, 17.21, -8.788e-08), (80.99, 17.22, -8.468e-08), (81.01, 17.22, -7.816e-08), (81.03, 17.22, -6.48e-08), (81.04, 17.22, -4.578e-08), (81.05, 17.23, -9.614e-08), (81.07, 17.23, -9.228e-08), (81.09, 17.23, -9.094e-08), (81.11, 17.23, -8.928e-08), (81.17, 17.25, -9.887e-08), (81.13, 17.23, -8.647e-08), (81.15, 17.24, -8.234e-08), (81.17, 17.24, -6.68e-08), (81.19, 17.25, -7.073e-08), (81.2, 17.26, -3.329e-08), (81.21, 17.27, -8.293e-08), (81.22, 17.28, -4.217e-08), (81.01, 17.49, -9.814e-08), (80.98, 17.58, -7.18e-08), (80.97, 17.59, -9.51e-08), (80.99, 17.53, -9.926e-08), (80.99, 17.55, -8.934e-08), (80.98, 17.57, -8.025e-08), (81.01, 17.51, -8.498e-08), (81.0, 17.53, -6.68e-08), (81.03, 17.49, -9.347e-08), (81.05, 17.49, -9.418e-08), (81.16, 17.4, -9.988e-08), (81.09, 17.49, -9.872e-08), (81.07, 17.49, -9.491e-08), (81.1, 17.5, -4.578e-08), (81.11, 17.5, -5.842e-08), (81.13, 17.5, -8.338e-08), (81.15, 17.5, -8.234e-08), (81.17, 17.51, -9.085e-08), (81.23, 17.47, -9.489e-08), (81.19, 17.51, -8.774e-08), (81.21, 17.49, -9.399e-08), (81.2, 17.5, -6.597e-08), (81.23, 17.29, -8.602e-08), (81.22, 17.48, -6.633e-08), (81.24, 17.3, -6.805e-08), (81.25, 17.31, -8.928e-08), (81.27, 17.43, -8.801e-08), (81.25, 17.45, -9.05e-08), (81.24, 17.46, -6.126e-08), (81.26, 17.32, -7.318e-08), (81.27, 17.33, -8.577e-08), (81.26, 17.44, -5.327e-08), (80.97, 17.61, -8.99e-08), (80.97, 17.62, -7.741e-08), (80.97, 17.61, -4.162e-08), (80.97, 17.62, -4.994e-08), (80.98, 17.62, -4.994e-08), (80.97, 17.6, -6.076e-08), (80.99, 17.85, -9.748e-08), (80.99, 17.89, -9.159e-08), (80.98, 17.93, -7.886e-08), (80.99, 17.62, -4.661e-08), (80.99, 17.63, -9.692e-08), (80.99, 17.87, -9.104e-08), (80.98, 17.91, -8.089e-08), (81.01, 17.63, -9.562e-08), (81.01, 17.79, -9.486e-08), (81.01, 17.81, -8.707e-08), (81.0, 17.83, -7.852e-08), (81.0, 17.85, -5.76e-08), (81.03, 17.63, -9.506e-08), (81.03, 17.79, -9.002e-08), (81.05, 17.63, -9.275e-08), (81.05, 17.79, -9.487e-08), (81.06, 17.8, -4.439e-08), (81.07, 17.63, -9.275e-08), (81.07, 17.8, -7.14e-08), (81.09, 17.63, -9.403e-08), (81.09, 17.8, -8.386e-08), (81.11, 17.63, -9.156e-08), (81.12, 17.74, -6.221e-08), (81.11, 17.75, -9.28e-08), (81.11, 17.77, -9.128e-08), (81.11, 17.79, -8.768e-08), (81.1, 17.81, -7.612e-08), (81.13, 17.63, -8.403e-08), (81.13, 17.65, -9.144e-08), (81.13, 17.67, -8.952e-08), (81.13, 17.69, -8.48e-08), (81.12, 17.71, -7.816e-08), (81.12, 17.73, -5.842e-08), (80.97, 17.97, -8.823e-08), (80.96, 17.99, -8.359e-08), (80.96, 18.02, -3.329e-08), (80.96, 18.13, -7.01e-08), (80.97, 18.16, -8.74e-08), (80.98, 18.16, -3.329e-08), (80.98, 18.17, -6.946e-08), (80.98, 18.17, -5.993e-08), (80.98, 18.17, -4.994e-08), (80.99, 18.17, -3.329e-08), (80.98, 18.16, -6.076e-08), (81.28, 17.34, -6.126e-08), (81.29, 17.35, -9.317e-08), (81.31, 17.37, -1.001e-07), (81.29, 17.41, -8.602e-08), (81.28, 17.42, -4.217e-08), (81.3, 17.36, -6.703e-08), (81.31, 17.39, -8.293e-08), (81.3, 17.4, -4.217e-08), (81.32, 17.37, -6.112e-08), (81.32, 17.38, -3.329e-08), (77.58, 17.65, 0.0), (77.62, 17.65, 0.0), (77.67, 17.64, 0.0), (77.74, 17.64, -2.497e-08), (78.94, 17.38, 0.0), (78.94, 19.58, 0.0), (78.95, 19.67, 1.242e-08), (79.66, 17.9, -7.491e-08)], [], [(4, 0, 1), (4, 5, 3), (5, 9, 2), (13, 7, 8), (13, 8, 9), (10, 13, 9), (16, 18, 13), (27, 12, 18), (27, 21, 12), (22, 25, 27), (27, 23, 24), (28, 27, 25), (31, 26, 27), (29, 27, 28), (30, 27, 29), (41, 37, 38), (39, 41, 38), (43, 46, 45), (46, 44, 41), (46, 41, 45), (48, 46, 47), (58, 55, 56), (60, 59, 54), (62, 61, 60), (66, 64, 65), (69, 68, 66), (85, 71, 72), (85, 72, 73), (85, 73, 74), (85, 75, 76), (85, 76, 77), (86, 77, 78), (79, 86, 78), (58, 56, 80), (58, 81, 82), (58, 83, 84), (88, 89, 85), (92, 89, 90), (94, 89, 93), (58, 85, 89), (33, 96, 32), (100, 95, 27), (97, 101, 96), (102, 27, 101), (106, 102, 103), (106, 103, 104), (107, 105, 100), (113, 111, 100), (112, 89, 94), (113, 100, 27), (36, 34, 35), (98, 115, 116), (123, 118, 34), (121, 119, 120), (106, 104, 98), (106, 123, 119), (129, 119, 121), (124, 129, 121), (125, 129, 124), (129, 125, 126), (132, 129, 131), (129, 127, 130), (114, 106, 129), (133, 49, 50), (145, 133, 46), (145, 46, 51), (141, 134, 135), (145, 136, 133), (137, 129, 132), (138, 129, 137), (145, 141, 136), (143, 129, 142), (145, 144, 140), (145, 140, 141), (145, 129, 144), (145, 51, 147), (148, 145, 147), (149, 145, 148), (150, 145, 149), (153, 155, 152), (158, 145, 155), (159, 145, 158), (164, 160, 157), (162, 145, 161), (170, 166, 164), (168, 145, 167), (171, 174, 145), (177, 172, 173), (177, 173, 170), (176, 174, 175), (178, 180, 174), (183, 179, 177), (183, 177, 170), (186, 181, 182), (185, 187, 184), (188, 186, 183), (188, 146, 187), (154, 151, 190), (195, 190, 191), (195, 191, 192), (198, 193, 196), (197, 198, 196), (200, 198, 199), (205, 195, 198), (201, 205, 198), (203, 209, 202), (207, 205, 206), (213, 208, 209), (213, 209, 210), (211, 213, 210), (170, 164, 195), (1266, 195, 204), (214, 221, 213), (215, 221, 214), (217, 205, 216), (219, 221, 218), (1267, 170, 1266), (222, 221, 219), (223, 224, 222), (1268, 170, 1267), (221, 1267, 205), (1269, 183, 1268), (229, 225, 226), (250, 227, 228), (231, 228, 229), (232, 250, 231), (233, 250, 232), (250, 235, 236), (250, 236, 237), (250, 237, 238), (240, 221, 224), (250, 241, 242), (245, 243, 244), (250, 246, 247), (221, 248, 249), (256, 260, 255), (257, 260, 256), (258, 260, 257), (260, 252, 254), (262, 260, 261), (266, 260, 265), (267, 260, 266), (268, 260, 267), (269, 260, 268), (250, 239, 259), (260, 262, 263), (260, 263, 264), (250, 259, 260), (271, 272, 260), (274, 260, 272), (275, 250, 260), (275, 260, 274), (276, 277, 275), (278, 275, 277), (285, 70, 58), (288, 287, 286), (293, 291, 292), (294, 293, 292), (299, 292, 58), (297, 295, 294), (298, 296, 297), (303, 301, 300), (304, 302, 303), (306, 58, 113), (307, 306, 114), (309, 145, 146), (309, 114, 145), (310, 309, 146), (311, 189, 1269), (311, 1269, 221), (312, 221, 250), (313, 312, 275), (314, 275, 278), (280, 314, 278), (281, 314, 280), (282, 316, 281), (314, 316, 317), (319, 314, 317), (321, 323, 320), (325, 323, 324), (326, 314, 323), (331, 314, 328), (330, 331, 328), (332, 333, 331), (339, 314, 331), (369, 338, 337), (369, 339, 338), (340, 315, 339), (340, 339, 369), (284, 342, 283), (347, 341, 342), (345, 343, 344), (349, 353, 348), (350, 353, 349), (353, 351, 352), (353, 352, 347), (355, 353, 354), (356, 353, 355), (362, 357, 358), (362, 358, 353), (360, 353, 359), (364, 361, 362), (365, 353, 360), (369, 363, 364), (369, 364, 362), (369, 362, 353), (369, 368, 366), (369, 337, 368), (353, 365, 371), (376, 371, 373), (375, 377, 374), (353, 376, 377), (378, 353, 377), (383, 353, 380), (383, 380, 381), (387, 385, 386), (388, 353, 385), (390, 353, 388), (299, 391, 304), (396, 393, 395), (299, 396, 392), (299, 397, 396), (399, 401, 400), (402, 403, 399), (305, 405, 402), (406, 407, 305), (406, 305, 299), (409, 299, 308), (299, 412, 411), (506, 414, 413), (506, 415, 414), (506, 416, 415), (506, 418, 417), (420, 308, 307), (423, 310, 311), (425, 424, 423), (531, 427, 313), (428, 313, 315), (531, 313, 428), (442, 369, 429), (430, 340, 369), (430, 369, 442), (432, 353, 390), (433, 353, 431), (434, 369, 433), (436, 369, 434), (436, 429, 369), (438, 442, 437), (441, 442, 440), (442, 438, 439), (445, 442, 444), (446, 442, 445), (450, 442, 448), (452, 442, 451), (455, 459, 442), (456, 459, 455), (470, 460, 461), (470, 462, 463), (470, 463, 464), (470, 464, 465), (466, 470, 465), (467, 470, 466), (471, 472, 470), (470, 458, 469), (484, 470, 472), (473, 484, 472), (483, 477, 478), (483, 478, 479), (484, 458, 470), (481, 484, 475), (481, 482, 483), (493, 491, 492), (490, 487, 488), (497, 485, 486), (498, 486, 494), (499, 474, 495), (499, 495, 496), (500, 496, 497), (501, 480, 499), (503, 480, 501), (504, 501, 502), (508, 510, 509), (508, 511, 510), (409, 513, 511), (409, 514, 513), (409, 515, 514), (409, 516, 515), (409, 517, 516), (520, 518, 409), (561, 409, 419), (561, 520, 409), (561, 519, 520), (523, 519, 561), (525, 419, 420), (526, 420, 422), (426, 424, 425), (528, 424, 426), (530, 528, 426), (529, 426, 531), (533, 532, 428), (534, 428, 340), (535, 428, 534), (536, 534, 430), (538, 481, 483), (539, 484, 538), (542, 484, 539), (545, 541, 544), (547, 484, 546), (548, 484, 547), (550, 484, 548), (551, 484, 549), (554, 484, 551), (553, 551, 552), (556, 554, 555), (559, 524, 522), (560, 558, 559), (561, 559, 523), (561, 563, 560), (561, 564, 563), (572, 561, 419), (561, 567, 565), (561, 570, 568), (571, 573, 570), (572, 574, 571), (576, 578, 575), (576, 579, 578), (566, 576, 572), (580, 581, 576), (566, 583, 580), (566, 584, 583), (566, 586, 585), (566, 587, 586), (590, 526, 527), (590, 525, 526), (592, 590, 527), (593, 590, 592), (596, 527, 594), (598, 594, 527), (1270, 598, 597), (596, 594, 598), (599, 598, 1270), (599, 597, 528), (599, 528, 530), (602, 532, 601), (678, 529, 602), (603, 601, 533), (678, 602, 603), (605, 535, 534), (606, 533, 535), (607, 604, 606), (610, 608, 609), (611, 554, 556), (612, 554, 611), (614, 537, 554), (615, 612, 613), (614, 612, 615), (616, 537, 614), (619, 617, 618), (620, 616, 614), (621, 614, 617), (624, 616, 620), (1271, 609, 616), (626, 616, 624), (610, 609, 1271), (628, 1271, 1272), (629, 628, 1272), (630, 610, 628), (632, 610, 630), (635, 610, 632), (637, 636, 566), (643, 642, 588), (647, 643, 588), (649, 644, 645), (646, 649, 645), (647, 650, 646), (651, 647, 588), (655, 660, 588), (661, 655, 588), (653, 664, 663), (653, 665, 664), (653, 667, 666), (653, 668, 667), (653, 669, 668), (671, 672, 670), (653, 588, 591), (673, 595, 596), (675, 530, 600), (676, 675, 674), (680, 678, 604), (681, 607, 605), (682, 605, 536), (683, 608, 697), (682, 536, 608), (686, 608, 683), (687, 608, 684), (688, 608, 687), (690, 608, 688), (689, 692, 693), (695, 610, 634), (696, 610, 694), (697, 608, 610), (699, 610, 696), (700, 697, 698), (703, 693, 702), (705, 689, 704), (707, 689, 705), (710, 707, 708), (711, 689, 709), (713, 689, 711), (671, 715, 672), (671, 716, 715), (718, 719, 717), (718, 720, 719), (718, 671, 653), (724, 653, 595), (725, 722, 721), (725, 723, 722), (724, 726, 725), (724, 727, 726), (724, 729, 728), (730, 731, 729), (730, 732, 731), (733, 730, 724), (730, 734, 732), (733, 736, 735), (737, 673, 599), (739, 737, 599), (740, 737, 739), (739, 599, 675), (741, 675, 677), (742, 741, 676), (1273, 743, 742), (805, 742, 679), (744, 680, 681), (746, 681, 682), (745, 682, 689), (747, 745, 689), (749, 745, 747), (754, 756, 745), (755, 756, 754), (761, 689, 759), (762, 689, 761), (748, 689, 762), (765, 756, 758), (768, 756, 767), (733, 775, 736), (776, 777, 733), (776, 778, 777), (780, 776, 724), (793, 780, 724), (784, 781, 793), (793, 783, 784), (788, 785, 786), (793, 791, 788), (793, 792, 790), (796, 772, 794), (796, 774, 773), (798, 800, 797), (803, 738, 737), (782, 724, 738), (782, 738, 803), (804, 803, 740), (804, 740, 805), (808, 679, 680), (807, 805, 679), (808, 680, 744), (812, 744, 809), (813, 811, 812), (814, 808, 810), (815, 810, 811), (817, 808, 814), (818, 816, 817), (820, 744, 746), (825, 821, 746), (828, 809, 820), (829, 820, 821), (830, 821, 825), (746, 832, 831), (837, 828, 820), (835, 838, 834), (839, 812, 809), (840, 746, 745), (841, 840, 756), (843, 841, 842), (835, 746, 840), (846, 841, 843), (840, 848, 835), (850, 841, 845), (844, 851, 840), (854, 841, 850), (852, 856, 849), (860, 841, 853), (858, 861, 857), (841, 863, 858), (864, 841, 859), (867, 865, 864), (771, 756, 770), (870, 756, 869), (871, 873, 756), (875, 873, 874), (876, 875, 874), (880, 873, 877), (881, 872, 879), (882, 756, 872), (885, 756, 882), (886, 842, 884), (801, 887, 798), (888, 793, 795), (782, 891, 802), (793, 893, 799), (896, 793, 888), (782, 898, 891), (793, 899, 894), (902, 895, 896), (782, 903, 898), (901, 905, 900), (906, 901, 895), (782, 914, 904), (915, 917, 914), (921, 923, 922), (924, 926, 925), (931, 908, 929), (931, 929, 930), (924, 930, 927), (932, 924, 916), (916, 782, 803), (934, 804, 806), (933, 804, 934), (937, 934, 936), (938, 933, 937), (936, 806, 805), (938, 805, 807), (942, 808, 816), (943, 816, 818), (944, 942, 816), (945, 942, 944), (948, 808, 942), (949, 946, 947), (951, 808, 946), (950, 946, 949), (952, 951, 946), (941, 808, 951), (955, 956, 941), (958, 941, 956), (957, 958, 956), (960, 961, 958), (963, 961, 962), (966, 940, 958), (973, 912, 913), (973, 968, 969), (931, 973, 910), (975, 974, 971), (978, 976, 975), (979, 975, 972), (979, 972, 973), (983, 973, 981), (979, 982, 980), (988, 979, 985), (979, 986, 987), (990, 979, 988), (992, 979, 990), (998, 979, 992), (1000, 994, 995), (991, 1000, 995), (996, 1001, 991), (979, 1004, 1003), (997, 1006, 979), (1009, 1010, 931), (924, 1012, 1011), (924, 1014, 1012), (981, 973, 1013), (924, 1016, 1015), (924, 1020, 1017), (924, 1021, 1020), (1023, 1025, 1022), (1024, 1026, 1023), (1028, 1024, 932), (1028, 1027, 1024), (1034, 1031, 932), (1034, 1032, 1031), (1035, 932, 933), (1038, 1036, 1037), (1039, 1035, 1038), (1041, 1035, 1039), (1037, 938, 939), (1042, 940, 1055), (1043, 1037, 939), (1045, 1042, 1044), (1047, 1042, 1045), (1049, 1043, 1047), (1053, 964, 965), (1054, 940, 1051), (1054, 1055, 940), (1056, 1057, 1055), (1058, 1059, 1055), (1061, 1062, 1059), (1063, 1042, 1062), (1065, 1042, 1063), (1066, 1042, 1065), (1069, 1042, 1066), (1070, 1044, 1068), (1075, 1073, 1071), (1079, 1074, 1075), (1079, 1075, 1033), (1077, 1076, 1079), (1082, 1080, 1079), (1087, 1084, 1083), (1089, 1086, 1087), (1085, 1090, 1087), (1091, 1085, 1033), (1093, 1092, 1033), (1091, 1096, 1085), (1094, 1098, 1093), (1100, 1094, 1033), (1100, 1101, 1099), (1102, 1033, 1035), (1104, 1103, 1102), (1040, 1041, 1039), (1102, 1035, 1040), (1106, 1040, 1105), (1107, 1040, 1106), (1108, 1102, 1107), (1108, 1104, 1102), (1110, 1039, 1037), (1105, 1040, 1110), (1115, 1037, 1113), (1114, 1116, 1112), (1122, 1110, 1121), (1123, 1110, 1122), (1126, 1110, 1123), (1129, 1110, 1125), (1133, 1124, 1127), (1134, 1127, 1110), (1129, 1136, 1128), (1137, 1130, 1131), (1138, 1048, 1049), (1139, 1043, 1048), (1143, 1043, 1139), (1146, 1141, 1142), (1147, 1111, 1043), (1151, 1144, 1145), (1154, 1147, 1148), (1152, 1118, 1117), (1156, 1152, 1153), (1100, 1157, 1101), (1100, 1158, 1157), (1100, 1159, 1158), (1100, 1160, 1159), (1100, 1161, 1160), (1100, 1163, 1162), (1100, 1164, 1163), (1100, 1165, 1164), (1166, 1167, 1165), (1166, 1168, 1167), (1166, 1169, 1168), (1174, 1103, 1104), (1177, 1174, 1104), (1179, 1104, 1175), (1181, 1174, 1177), (1182, 1103, 1174), (1183, 1103, 1182), (1184, 1100, 1103), (1186, 1103, 1183), (1188, 1189, 1185), (1184, 1185, 1189), (1190, 1191, 1184), (1193, 1184, 1191), (1184, 1172, 1170), (1194, 1192, 1193), (1184, 1173, 1172), (1197, 1192, 1194), (1184, 1199, 1198), (1202, 1184, 1192), (1184, 1204, 1203), (1205, 1200, 1201), (1208, 1104, 1206), (1212, 1109, 1107), (1216, 1210, 1108), (1218, 1213, 1214), (1108, 1219, 1216), (1220, 1108, 1109), (1223, 1109, 1212), (1225, 1108, 1220), (1225, 1227, 1108), (1228, 1108, 1227), (1108, 1231, 1229), (1232, 1237, 1108), (1240, 1233, 1108), (1244, 1108, 1234), (1245, 1132, 1124), (1247, 1133, 1127), (1130, 1248, 1129), (1249, 1250, 1130), (1253, 1254, 1252), (1184, 1257, 1204), (1259, 1184, 1200), (1258, 1261, 1257), (1263, 1258, 1259), (1265, 1258, 1262), (5, 2, 3), (10, 5, 6), (396, 395, 392), (489, 486, 487), (493, 490, 488), (494, 486, 489), (494, 489, 490), (874, 873, 878), (877, 873, 875), (1113, 1037, 1112), (1211, 1176, 1104), (1108, 1207, 1104), (1108, 1209, 1207), (1108, 1210, 1209), (1251, 1255, 1249), (1252, 1255, 1251), (4, 3, 0), (4, 6, 5), (5, 10, 9), (13, 12, 7), (12, 15, 11), (14, 16, 13), (12, 17, 15), (18, 12, 13), (16, 19, 18), (12, 20, 17), (12, 21, 20), (18, 22, 27), (27, 24, 21), (27, 26, 23), (95, 31, 27), (30, 32, 27), (39, 42, 41), (41, 44, 40), (42, 45, 41), (46, 50, 44), (48, 51, 46), (54, 57, 53), (54, 59, 57), (58, 54, 55), (58, 60, 54), (58, 62, 60), (58, 63, 62), (58, 65, 63), (58, 66, 65), (66, 68, 67), (58, 69, 66), (58, 70, 69), (75, 85, 74), (86, 85, 77), (81, 58, 80), (83, 58, 82), (86, 87, 85), (85, 58, 84), (87, 88, 85), (88, 90, 89), (91, 92, 90), (92, 93, 89), (113, 58, 89), (32, 96, 27), (100, 99, 95), (96, 101, 27), (100, 105, 99), (102, 106, 27), (100, 108, 107), (100, 110, 109), (100, 111, 110), (112, 113, 89), (106, 113, 27), (114, 113, 106), (36, 123, 34), (117, 98, 116), (123, 117, 118), (122, 124, 121), (117, 106, 98), (106, 117, 123), (128, 130, 127), (129, 106, 119), (127, 129, 126), (131, 129, 130), (46, 133, 50), (136, 141, 135), (138, 142, 129), (140, 144, 139), (143, 144, 129), (52, 147, 51), (150, 152, 145), (152, 155, 145), (157, 160, 156), (159, 161, 145), (162, 165, 145), (164, 166, 163), (165, 167, 145), (170, 169, 166), (168, 171, 145), (170, 173, 169), (171, 175, 174), (146, 145, 174), (174, 180, 146), (183, 182, 179), (180, 184, 146), (183, 186, 182), (184, 187, 146), (189, 188, 183), (195, 154, 190), (193, 195, 192), (194, 196, 193), (195, 157, 154), (198, 195, 193), (197, 199, 198), (200, 201, 198), (195, 164, 157), (205, 204, 195), (201, 206, 205), (203, 210, 209), (207, 212, 205), (211, 214, 213), (1266, 170, 195), (205, 1266, 204), (212, 216, 205), (221, 217, 213), (215, 218, 221), (217, 221, 205), (220, 222, 219), (205, 1267, 1266), (222, 224, 221), (1268, 183, 170), (221, 1268, 1267), (1269, 189, 183), (221, 1269, 1268), (229, 228, 225), (250, 230, 227), (231, 250, 228), (250, 242, 230), (234, 250, 233), (250, 234, 235), (239, 250, 238), (240, 243, 221), (250, 247, 241), (245, 248, 243), (250, 249, 246), (248, 221, 243), (250, 221, 249), (252, 259, 251), (254, 252, 253), (255, 260, 254), (258, 261, 260), (260, 259, 252), (265, 260, 264), (269, 270, 260), (270, 271, 260), (271, 273, 272), (274, 276, 275), (279, 280, 278), (58, 286, 285), (58, 288, 286), (292, 289, 288), (58, 292, 288), (292, 290, 289), (299, 294, 292), (299, 297, 294), (299, 298, 297), (299, 300, 298), (299, 303, 300), (299, 304, 303), (306, 299, 58), (114, 306, 113), (307, 308, 306), (308, 299, 306), (309, 307, 114), (145, 114, 129), (311, 188, 189), (311, 146, 188), (311, 310, 146), (312, 311, 221), (275, 312, 250), (315, 275, 314), (315, 313, 275), (281, 316, 314), (318, 319, 317), (319, 322, 314), (320, 323, 322), (323, 314, 322), (325, 326, 323), (326, 328, 314), (327, 329, 328), (329, 330, 328), (333, 335, 331), (335, 339, 331), (337, 338, 336), (339, 315, 314), (284, 343, 342), (343, 347, 342), (345, 348, 343), (347, 352, 346), (343, 353, 347), (348, 353, 343), (350, 354, 353), (353, 358, 351), (356, 359, 353), (369, 367, 363), (369, 366, 367), (368, 337, 334), (370, 365, 360), (372, 373, 371), (376, 353, 371), (374, 377, 376), (378, 379, 353), (379, 380, 353), (383, 382, 353), (384, 382, 383), (386, 385, 382), (385, 353, 382), (389, 388, 385), (299, 392, 391), (396, 394, 393), (299, 398, 397), (299, 400, 398), (399, 400, 299), (305, 399, 299), (305, 402, 399), (402, 405, 404), (406, 410, 408), (299, 410, 406), (410, 299, 411), (299, 413, 412), (299, 506, 413), (416, 506, 417), (506, 505, 418), (409, 506, 299), (420, 409, 308), (420, 419, 409), (421, 307, 309), (421, 422, 307), (422, 420, 307), (310, 421, 309), (424, 421, 310), (423, 424, 310), (312, 423, 311), (427, 426, 423), (426, 425, 423), (313, 427, 312), (427, 423, 312), (340, 428, 315), (432, 431, 353), (433, 369, 353), (435, 434, 433), (437, 442, 429), (440, 442, 439), (441, 443, 442), (444, 442, 443), (446, 448, 442), (447, 449, 448), (449, 450, 448), (450, 451, 442), (452, 453, 442), (453, 454, 442), (454, 455, 442), (459, 430, 442), (457, 459, 456), (458, 459, 457), (470, 469, 460), (462, 470, 461), (469, 458, 468), (473, 475, 484), (476, 481, 475), (483, 482, 477), (480, 483, 479), (484, 459, 458), (493, 488, 491), (490, 489, 487), (497, 496, 485), (498, 497, 486), (499, 480, 474), (500, 499, 496), (502, 501, 499), (503, 483, 480), (504, 503, 501), (409, 507, 506), (409, 508, 507), (409, 511, 508), (511, 513, 512), (409, 518, 517), (519, 523, 521), (421, 526, 422), (526, 525, 420), (527, 526, 421), (424, 527, 421), (528, 527, 424), (529, 530, 426), (531, 426, 427), (532, 529, 531), (428, 532, 531), (535, 533, 428), (430, 534, 340), (537, 430, 459), (537, 536, 430), (538, 484, 481), (540, 539, 538), (542, 541, 484), (543, 542, 539), (545, 484, 541), (546, 484, 545), (484, 537, 459), (550, 549, 484), (552, 551, 549), (555, 554, 551), (554, 537, 484), (557, 538, 483), (523, 559, 522), (561, 560, 559), (560, 563, 562), (561, 565, 564), (566, 572, 419), (561, 568, 567), (568, 570, 569), (561, 571, 570), (572, 571, 561), (576, 575, 572), (575, 578, 577), (566, 580, 576), (580, 583, 582), (566, 585, 584), (525, 566, 419), (588, 566, 525), (589, 588, 525), (590, 591, 525), (591, 589, 525), (593, 591, 590), (592, 591, 593), (591, 588, 589), (527, 595, 592), (595, 591, 592), (596, 595, 527), (528, 597, 527), (597, 598, 527), (599, 596, 598), (597, 599, 1270), (529, 600, 530), (602, 529, 532), (533, 601, 532), (603, 602, 601), (604, 603, 533), (604, 678, 603), (605, 606, 535), (606, 604, 533), (605, 607, 606), (536, 605, 534), (608, 536, 537), (609, 608, 537), (612, 614, 554), (618, 617, 614), (621, 620, 614), (622, 621, 617), (616, 609, 537), (623, 620, 621), (625, 624, 620), (1272, 1271, 616), (626, 1272, 616), (627, 626, 624), (628, 610, 1271), (631, 630, 628), (633, 632, 630), (635, 634, 610), (566, 636, 587), (638, 637, 566), (588, 638, 566), (588, 639, 638), (588, 640, 639), (588, 641, 640), (588, 642, 641), (646, 645, 643), (647, 646, 643), (649, 648, 644), (646, 650, 649), (652, 651, 588), (653, 654, 588), (656, 652, 588), (657, 656, 588), (658, 657, 588), (659, 658, 588), (588, 660, 659), (662, 661, 588), (654, 662, 588), (653, 663, 654), (653, 666, 665), (653, 670, 669), (653, 671, 670), (595, 653, 591), (599, 673, 596), (675, 599, 530), (674, 675, 600), (676, 677, 675), (529, 674, 600), (676, 674, 529), (678, 676, 529), (679, 676, 678), (680, 679, 678), (681, 604, 607), (681, 680, 604), (682, 681, 605), (685, 684, 608), (686, 685, 608), (689, 682, 608), (690, 689, 608), (691, 693, 692), (692, 689, 690), (695, 694, 610), (698, 697, 610), (699, 698, 610), (701, 683, 697), (703, 704, 693), (704, 689, 693), (706, 707, 705), (707, 709, 689), (710, 709, 707), (713, 712, 689), (714, 713, 711), (671, 718, 717), (724, 718, 653), (718, 725, 721), (724, 725, 718), (724, 728, 727), (724, 730, 729), (730, 733, 735), (724, 776, 733), (673, 724, 595), (738, 724, 673), (737, 738, 673), (741, 739, 675), (741, 743, 739), (742, 743, 741), (805, 739, 743), (1273, 805, 743), (676, 741, 677), (679, 742, 676), (805, 1273, 742), (745, 746, 682), (746, 744, 681), (748, 747, 689), (750, 749, 747), (751, 749, 750), (752, 745, 749), (752, 753, 745), (753, 754, 745), (755, 757, 756), (757, 758, 756), (759, 689, 712), (760, 759, 712), (763, 762, 761), (764, 747, 748), (765, 766, 756), (766, 767, 756), (768, 769, 756), (769, 770, 756), (776, 780, 779), (793, 781, 780), (782, 793, 724), (793, 786, 783), (788, 787, 785), (793, 788, 786), (788, 791, 789), (793, 790, 791), (793, 794, 792), (782, 795, 793), (796, 773, 772), (793, 796, 794), (793, 797, 796), (793, 798, 797), (799, 798, 793), (799, 801, 798), (782, 802, 795), (740, 803, 737), (805, 740, 739), (806, 804, 805), (808, 807, 679), (810, 808, 744), (811, 810, 744), (812, 811, 744), (817, 816, 808), (819, 818, 817), (821, 820, 746), (822, 823, 746), (746, 824, 822), (820, 809, 744), (826, 825, 746), (823, 826, 746), (746, 827, 824), (746, 831, 827), (746, 833, 832), (746, 834, 833), (746, 835, 834), (837, 836, 828), (756, 840, 745), (842, 841, 756), (841, 844, 840), (846, 845, 841), (847, 846, 843), (841, 849, 844), (852, 849, 841), (854, 853, 841), (849, 856, 855), (841, 857, 852), (841, 858, 857), (860, 859, 841), (858, 863, 862), (841, 865, 863), (864, 865, 841), (867, 866, 865), (771, 868, 756), (868, 869, 756), (870, 871, 756), (873, 872, 756), (879, 872, 873), (880, 879, 873), (883, 882, 872), (884, 842, 756), (885, 884, 756), (889, 888, 795), (802, 891, 890), (799, 893, 892), (793, 894, 893), (896, 895, 793), (891, 898, 897), (793, 900, 899), (793, 901, 900), (895, 901, 793), (782, 904, 903), (910, 913, 909), (904, 914, 907), (782, 915, 914), (920, 915, 782), (915, 919, 918), (920, 919, 915), (924, 920, 782), (924, 921, 920), (916, 924, 782), (921, 924, 923), (924, 925, 923), (924, 928, 926), (924, 927, 928), (931, 911, 908), (924, 931, 930), (931, 910, 911), (804, 916, 803), (933, 916, 804), (935, 934, 806), (936, 935, 806), (936, 934, 935), (937, 933, 934), (938, 936, 805), (939, 938, 807), (938, 937, 936), (808, 939, 807), (940, 939, 808), (941, 940, 808), (947, 946, 808), (948, 947, 808), (953, 954, 941), (954, 955, 941), (957, 959, 958), (958, 940, 941), (959, 960, 958), (960, 962, 961), (965, 964, 940), (966, 965, 940), (973, 969, 912), (910, 973, 913), (968, 972, 967), (971, 974, 970), (973, 972, 968), (972, 975, 971), (979, 978, 975), (980, 977, 978), (979, 980, 978), (983, 979, 973), (979, 984, 982), (985, 979, 983), (979, 987, 984), (979, 989, 986), (979, 991, 989), (993, 992, 990), (996, 991, 979), (998, 997, 979), (1000, 999, 994), (991, 1001, 1000), (979, 1002, 996), (979, 1003, 1002), (979, 1005, 1004), (979, 1006, 1005), (997, 1007, 1006), (1008, 1007, 997), (924, 1009, 931), (1010, 973, 931), (924, 1011, 1009), (924, 1015, 1014), (924, 1017, 1016), (1018, 983, 981), (1017, 1020, 1019), (924, 1022, 1021), (924, 1023, 1022), (1024, 1023, 924), (932, 1024, 924), (1028, 932, 1029), (932, 1031, 1029), (1031, 1032, 1030), (1033, 1034, 932), (933, 932, 916), (1035, 1033, 932), (938, 1036, 933), (1037, 1036, 938), (1036, 1035, 933), (1038, 1035, 1036), (1041, 1040, 1035), (1037, 1039, 1038), (1043, 939, 940), (1042, 1043, 940), (1046, 1045, 1044), (1047, 1043, 1042), (1049, 1048, 1043), (1050, 1049, 1047), (1052, 1051, 940), (964, 1052, 940), (1057, 1058, 1055), (1059, 1042, 1055), (1060, 1061, 1059), (1062, 1042, 1059), (1064, 1063, 1062), (1067, 1066, 1065), (1068, 1044, 1042), (1069, 1068, 1042), (1033, 1072, 1034), (1033, 1071, 1072), (1033, 1075, 1071), (1079, 1076, 1074), (1079, 1080, 1078), (1033, 1082, 1079), (1082, 1083, 1081), (1085, 1083, 1082), (1033, 1085, 1082), (1085, 1087, 1083), (1089, 1088, 1086), (1087, 1090, 1089), (1092, 1091, 1033), (1094, 1093, 1033), (1085, 1096, 1095), (1092, 1097, 1091), (1094, 1100, 1099), (1102, 1103, 1033), (1103, 1100, 1033), (1107, 1102, 1040), (1105, 1107, 1106), (1109, 1108, 1107), (1110, 1040, 1039), (1037, 1114, 1112), (1111, 1114, 1037), (1115, 1110, 1037), (1119, 1120, 1110), (1120, 1121, 1110), (1124, 1107, 1105), (1126, 1125, 1110), (1127, 1124, 1105), (1110, 1127, 1105), (1129, 1128, 1110), (1130, 1129, 1125), (1125, 1131, 1130), (1135, 1134, 1110), (1128, 1135, 1110), (1043, 1111, 1037), (1140, 1139, 1048), (1142, 1141, 1043), (1143, 1142, 1043), (1145, 1144, 1043), (1141, 1145, 1043), (1148, 1147, 1043), (1149, 1148, 1043), (1150, 1149, 1043), (1144, 1150, 1043), (1152, 1117, 1111), (1153, 1152, 1111), (1147, 1153, 1111), (1152, 1155, 1118), (1100, 1162, 1161), (1100, 1166, 1165), (1170, 1172, 1171), (1176, 1175, 1104), (1178, 1177, 1104), (1179, 1178, 1104), (1181, 1180, 1174), (1185, 1184, 1103), (1186, 1185, 1103), (1184, 1166, 1100), (1187, 1188, 1185), (1189, 1190, 1184), (1184, 1170, 1166), (1193, 1192, 1184), (1195, 1194, 1193), (1184, 1196, 1173), (1184, 1198, 1196), (1184, 1203, 1199), (1201, 1200, 1184), (1202, 1201, 1184), (1207, 1206, 1104), (1208, 1211, 1104), (1213, 1212, 1107), (1214, 1213, 1107), (1216, 1215, 1210), (1213, 1217, 1212), (1221, 1220, 1109), (1222, 1221, 1109), (1223, 1222, 1109), (1108, 1224, 1219), (1224, 1108, 1226), (1108, 1229, 1226), (1228, 1230, 1108), (1230, 1232, 1108), (1231, 1108, 1233), (1235, 1234, 1108), (1236, 1235, 1108), (1237, 1236, 1108), (1232, 1238, 1237), (1240, 1239, 1233), (1241, 1240, 1108), (1242, 1241, 1108), (1243, 1242, 1108), (1244, 1243, 1108), (1124, 1214, 1107), (1246, 1245, 1124), (1133, 1246, 1124), (1137, 1249, 1130), (1249, 1255, 1250), (1251, 1253, 1252), (1204, 1257, 1256), (1184, 1258, 1257), (1259, 1258, 1184), (1260, 1259, 1200), (1263, 1262, 1258), (1265, 1264, 1258)])
me_mesh.update()

# ---- objects
ob_mycurve = bpy.data.objects.new('myCurve', me_mesh)

# ---- transforms, parenting, visibility, modifiers, constraints
ob_mycurve.location = (0.0, 0.0, 0.0)
_m = ob_mycurve.modifiers.new('Auto Smooth', 'NODES')
_m.node_group = ng_auto_smooth
_gi = [s.identifier for s in ng_auto_smooth.interface.items_tree if s.item_type == 'SOCKET' and s.in_out == 'INPUT']
_m[_gi[1]] = 3.142  # Angle

# ---- collection membership
scene.collection.objects.link(ob_mycurve)

# ---- scene / render settings (as saved in the file)
scene.frame_start = 1; scene.frame_end = 250; scene.frame_set(1)
scene.render.engine = 'BLENDER_EEVEE_NEXT'
scene.cycles.sampling_pattern = 'TABULATED_SOBOL'
scene.cycles.use_light_tree = False
scene.view_settings.view_transform = 'Filmic'
bpy.context.view_layer.update()

# ---- added for rendering (the .blend has no active camera and no usable light): camera, sun
cam_auto = bpy.data.cameras.new('AutoCamera')
cam_auto.lens = 50.0
cam_auto.sensor_width = 36.0
cam_auto.clip_end = 1000.0
ob_auto_camera = bpy.data.objects.new('AutoCamera', cam_auto)
scene.collection.objects.link(ob_auto_camera)
ob_auto_camera.location = (84.6142, 11.4721, 4.26708)
ob_auto_camera.rotation_euler = (1.09748, -7.21219e-08, 0.694738)
scene.camera = ob_auto_camera
light_auto_sun = bpy.data.lights.new('AutoSun', 'SUN')
light_auto_sun.energy = 3.0
light_auto_sun.angle = 0.0523599
ob_auto_sun = bpy.data.objects.new('AutoSun', light_auto_sun)
scene.collection.objects.link(ob_auto_sun)
ob_auto_sun.rotation_euler = (0.872665, 0.174533, 0.523599)
bpy.context.view_layer.update()
